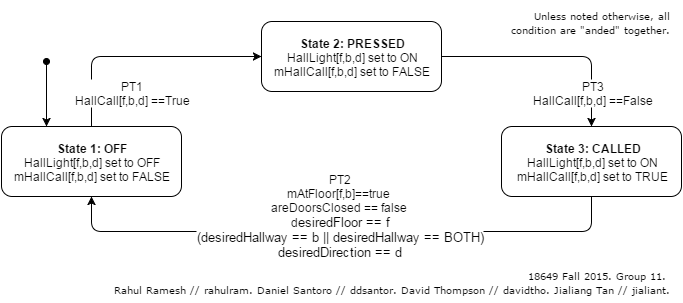

The diagram above was exported from draw.io. Its source (the exported page's mxGraphModel, read from the mxfile embedded in the PNG):
<mxGraphModel dx="1120" dy="458" grid="1" gridSize="10" guides="1" tooltips="1" connect="1" arrows="1" fold="1" page="1" pageScale="1" pageWidth="826" pageHeight="1169" background="#ffffff" math="0">
  <root>
    <mxCell id="0" />
    <mxCell id="1" parent="0" />
    <mxCell id="2" value="&lt;b&gt;State 3: CALLED&lt;/b&gt;&lt;br&gt;&lt;div&gt;HallLight[f,b,d] set to ON&lt;/div&gt;&lt;div&gt;&lt;span style=&quot;line-height: 1.2&quot;&gt;mHallCall[f,b,d] set to TRUE&lt;/span&gt;&lt;br&gt;&lt;/div&gt;" style="rounded=1;whiteSpace=wrap;html=1;" parent="1" vertex="1">
      <mxGeometry x="540" y="305" width="180" height="70" as="geometry" />
    </mxCell>
    <mxCell id="3" value="&lt;div&gt;&lt;b&gt;State 1: OFF&lt;/b&gt;&lt;/div&gt;&lt;div&gt;HallLight[f,b,d] set to OFF&lt;/div&gt;&lt;div&gt;&lt;span style=&quot;line-height: 1.2&quot;&gt;mHallCall[f,b,d] set to FALSE&lt;/span&gt;&lt;br&gt;&lt;/div&gt;" style="rounded=1;whiteSpace=wrap;html=1;" parent="1" vertex="1">
      <mxGeometry x="40" y="305" width="180" height="70" as="geometry" />
    </mxCell>
    <mxCell id="6" value="" style="endArrow=classic;html=1;exitX=0.5;exitY=0;entryX=0;entryY=0.5;" parent="1" source="3" target="13" edge="1">
      <mxGeometry width="50" height="50" relative="1" as="geometry">
        <mxPoint x="260" y="280" as="sourcePoint" />
        <mxPoint x="210" y="220" as="targetPoint" />
        <Array as="points">
          <mxPoint x="130" y="235" />
        </Array>
      </mxGeometry>
    </mxCell>
    <mxCell id="7" value="PT1&lt;div&gt;HallCall[f,b,d] ==True&lt;/div&gt;" style="text;html=1;resizable=0;points=[];;align=center;verticalAlign=middle;labelBackgroundColor=#ffffff;" parent="6" vertex="1" connectable="0">
      <mxGeometry x="-0.208" y="-3" relative="1" as="geometry">
        <mxPoint x="15" y="32" as="offset" />
      </mxGeometry>
    </mxCell>
    <mxCell id="8" value="" style="endArrow=classic;html=1;entryX=0.5;entryY=1;exitX=0.5;exitY=1;" parent="1" source="2" target="3" edge="1">
      <mxGeometry width="50" height="50" relative="1" as="geometry">
        <mxPoint x="490" y="320" as="sourcePoint" />
        <mxPoint x="540" y="270" as="targetPoint" />
        <Array as="points">
          <mxPoint x="630" y="410" />
          <mxPoint x="130" y="410" />
        </Array>
      </mxGeometry>
    </mxCell>
    <mxCell id="9" value="PT2&lt;div&gt;&lt;span&gt;mAtFloor[f,b]==true&amp;nbsp;&lt;/span&gt;&lt;/div&gt;&lt;div&gt;&lt;span&gt;areDoorsClosed == false&lt;/span&gt;&lt;span style=&quot;line-height: 1.2&quot;&gt;&amp;nbsp;&lt;/span&gt;&lt;/div&gt;&lt;div&gt;&lt;div&gt;&lt;span style=&quot;line-height: 1.2&quot;&gt;d&lt;/span&gt;&lt;font size=&quot;2&quot;&gt;esiredFloor == f&lt;/font&gt;&lt;/div&gt;&lt;div&gt;&lt;span style=&quot;font-size: small ; line-height: 1.2&quot;&gt;(desiredHallway == b || desiredHallway == BOTH)&lt;/span&gt;&lt;/div&gt;&lt;div&gt;&lt;span style=&quot;font-size: small ; line-height: 1.2&quot;&gt;desiredDirection == d&lt;/span&gt;&lt;div&gt;&lt;div&gt;&lt;div&gt;&lt;br&gt;&lt;/div&gt;&lt;/div&gt;&lt;/div&gt;&lt;/div&gt;&lt;/div&gt;" style="text;html=1;resizable=0;points=[];;align=center;verticalAlign=middle;labelBackgroundColor=#ffffff;" parent="8" vertex="1" connectable="0">
      <mxGeometry x="-0.2743" y="1" relative="1" as="geometry">
        <mxPoint x="-80" y="-11" as="offset" />
      </mxGeometry>
    </mxCell>
    <mxCell id="10" value="&lt;div style=&quot;text-align: right&quot;&gt;&lt;span style=&quot;font-size: 10px ; font-family: &amp;#34;verdana&amp;#34; ; line-height: 1.2&quot;&gt;18649 Fall 2015.&amp;nbsp;&lt;/span&gt;&lt;span style=&quot;font-size: 10px ; font-family: &amp;#34;verdana&amp;#34; ; line-height: 1.2&quot;&gt;Group 11.&amp;nbsp;&lt;/span&gt;&lt;/div&gt;&lt;div style=&quot;text-align: right&quot;&gt;&lt;font face=&quot;Verdana&quot; style=&quot;font-size: 10px&quot;&gt;Rahul Ramesh // rahulram. Daniel Santoro // ddsantor. David Thompson // davidtho. Jialiang Tan // jialiant.&lt;/font&gt;&lt;/div&gt;" style="text;html=1;strokeColor=none;fillColor=none;align=center;verticalAlign=middle;whiteSpace=wrap;overflow=hidden;dashed=1;" parent="1" vertex="1">
      <mxGeometry x="150" y="440" width="560" height="40" as="geometry" />
    </mxCell>
    <mxCell id="11" value="&lt;div style=&quot;text-align: right&quot;&gt;&lt;font face=&quot;verdana&quot;&gt;&lt;span style=&quot;font-size: 10px ; line-height: 12px&quot;&gt;Unless noted otherwise, all condition are &quot;anded&quot; together.&lt;/span&gt;&lt;/font&gt;&lt;/div&gt;" style="text;html=1;strokeColor=none;fillColor=none;align=center;verticalAlign=middle;whiteSpace=wrap;overflow=hidden;dashed=1;" parent="1" vertex="1">
      <mxGeometry x="540" y="180" width="170" height="40" as="geometry" />
    </mxCell>
    <mxCell id="12" value="" style="endArrow=classic;html=1;startArrow=oval;startFill=1;entryX=0.25;entryY=0;" parent="1" target="3" edge="1">
      <mxGeometry x="896" y="300" width="50" height="50" as="geometry">
        <mxPoint x="85" y="240" as="sourcePoint" />
        <mxPoint x="440" y="120" as="targetPoint" />
        <Array as="points" />
      </mxGeometry>
    </mxCell>
    <mxCell id="13" value="&lt;b&gt;State 2: PRESSED&lt;/b&gt;&lt;br&gt;&lt;div&gt;HallLight[f,b,d] set to ON&lt;/div&gt;&lt;div&gt;&lt;span style=&quot;line-height: 1.2&quot;&gt;mHallCall[f,b,d] set to FALSE&lt;/span&gt;&lt;br&gt;&lt;/div&gt;" style="rounded=1;whiteSpace=wrap;html=1;" vertex="1" parent="1">
      <mxGeometry x="300" y="200" width="180" height="70" as="geometry" />
    </mxCell>
    <mxCell id="14" value="" style="endArrow=classic;html=1;exitX=1;exitY=0.5;entryX=0.5;entryY=0;" edge="1" parent="1" source="13" target="2">
      <mxGeometry x="530" y="210" width="50" height="50" as="geometry">
        <mxPoint x="530" y="290" as="sourcePoint" />
        <mxPoint x="700" y="210" as="targetPoint" />
        <Array as="points">
          <mxPoint x="630" y="235" />
        </Array>
      </mxGeometry>
    </mxCell>
    <mxCell id="15" value="PT3&lt;div&gt;HallCall[f,b,d] ==False&lt;/div&gt;" style="text;html=1;resizable=0;points=[];;align=center;verticalAlign=middle;labelBackgroundColor=#ffffff;" vertex="1" connectable="0" parent="14">
      <mxGeometry x="-0.208" y="-3" relative="1" as="geometry">
        <mxPoint x="63" y="32" as="offset" />
      </mxGeometry>
    </mxCell>
  </root>
</mxGraphModel>